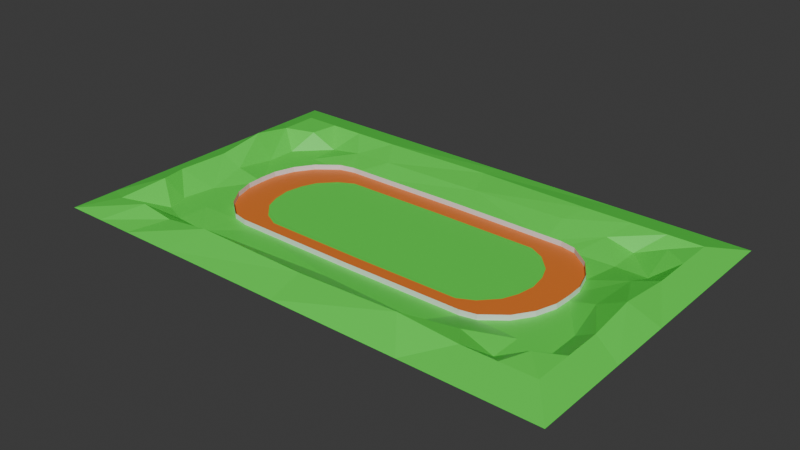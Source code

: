 # Source: Track.blend  (saved by Blender 4.4.32; exported with 4.5.12 LTS)
import bpy
from mathutils import Matrix  # noqa: F401  (used for matrix-valued properties, if any)

bpy.ops.wm.read_factory_settings(use_empty=True)
scene = bpy.context.scene
scene.name = 'Scene'

# ---- collections
col_collection = bpy.data.collections.new('Collection'); scene.collection.children.link(col_collection)

# ---- materials (node trees are filled in below, after node groups)
mat_grass = bpy.data.materials.new('Grass')
mat_track = bpy.data.materials.new('Track')
mat_fence = bpy.data.materials.new('Fence')

# ---- material node trees
mat_grass.use_nodes = True; mat_grass.node_tree.nodes.clear()
_N = mat_grass.node_tree.nodes; _L = mat_grass.node_tree.links
n0 = _N.new('ShaderNodeBsdfPrincipled'); n0.name = 'Principled BSDF'; n0.location = (10, 300)
n0.inputs[0].default_value = (0.09494, 0.8005, 0.07117, 1.0)
n1 = _N.new('ShaderNodeOutputMaterial'); n1.name = 'Material Output'; n1.location = (300, 300)
_L.new(n0.outputs[0], n1.inputs[0])
n1.is_active_output = True
mat_track.use_nodes = True; mat_track.node_tree.nodes.clear()
_N = mat_track.node_tree.nodes; _L = mat_track.node_tree.links
n0 = _N.new('ShaderNodeBsdfPrincipled'); n0.name = 'Principled BSDF'; n0.location = (10, 300)
n0.inputs[0].default_value = (0.8003, 0.1941, 0.02515, 1.0)
n1 = _N.new('ShaderNodeOutputMaterial'); n1.name = 'Material Output'; n1.location = (300, 300)
_L.new(n0.outputs[0], n1.inputs[0])
n1.is_active_output = True
mat_fence.use_nodes = True; mat_fence.node_tree.nodes.clear()
_N = mat_fence.node_tree.nodes; _L = mat_fence.node_tree.links
n0 = _N.new('ShaderNodeBsdfPrincipled'); n0.name = 'Principled BSDF'; n0.location = (10, 300)
n1 = _N.new('ShaderNodeOutputMaterial'); n1.name = 'Material Output'; n1.location = (300, 300)
_L.new(n0.outputs[0], n1.inputs[0])
n1.is_active_output = True

# ---- world
world_world = bpy.data.worlds.new('World'); scene.world = world_world
world_world.use_nodes = True; world_world.node_tree.nodes.clear()
_N = world_world.node_tree.nodes; _L = world_world.node_tree.links
n0 = _N.new('ShaderNodeOutputWorld'); n0.name = 'World Output'; n0.location = (300, 300)
n1 = _N.new('ShaderNodeBackground'); n1.name = 'Background'; n1.location = (10, 300)
n1.inputs[0].default_value = (0.05088, 0.05088, 0.05088, 1.0)
_L.new(n1.outputs[0], n0.inputs[0])
n0.is_active_output = True
world_world.color = (0.05088, 0.05088, 0.05088)
world_world.sun_shadow_jitter_overblur = 0.0

# ---- meshes
me_plane = bpy.data.meshes.new('Plane')
me_plane.from_pydata([(-1.927, 1.897, 0.2912), (-1.7, 1.399, 0.0), (-2.0, -1.724e-08, 0.1203), (-1.321, 1.366, 0.0), (0.05693, 2.018, 0.1478), (-2.7e-08, -1.724e-08, 0.0), (-0.9523, 1.928, 0.1664), (-1.0, -1.724e-08, 0.0), (-1.631, 0.7184, 0.0), (-1.285, 0.6168, 0.0), (-1.7, -1.724e-08, 0.0), (-1.37, -1.724e-08, 0.0), (-2.0, 1.399, 0.0), (-2.0, 0.8031, 0.0), (-2.7e-08, 1.08, 0.0), (-2.7e-08, 1.449, 0.0), (-1.0, 1.064, 0.0), (-1.0, 1.433, 0.0), (-1.7, 2.0, 0.0), (-1.362, 1.973, 0.119), (-1.516, 1.062, 0.0), (-1.343, 0.3359, 0.0), (-1.693, 0.3349, 0.0), (-1.146, 0.9126, 0.0), (-1.173, 1.431, 0.0), (2.0, 2.0, 0.2798), (1.7, 1.399, 0.0), (1.96, -0.08527, 0.1748), (1.321, 1.366, 0.0), (1.0, 2.0, 0.1936), (1.0, -1.724e-08, 0.0), (1.631, 0.7184, 0.0), (1.285, 0.6168, 0.0), (1.7, -1.724e-08, 0.0), (1.37, -1.724e-08, 0.0), (2.0, 1.399, 0.0), (2.0, 0.8031, 0.2163), (1.0, 1.064, 0.0), (1.0, 1.433, 0.0), (1.7, 2.0, 0.0), (1.448, 1.966, 0.1495), (1.516, 1.062, 0.0), (1.343, 0.3359, 0.0), (1.693, 0.3349, 0.0), (1.146, 0.9126, 0.0), (1.173, 1.431, 0.0), (-1.923, -1.829, 0.01153), (-1.7, -1.399, 0.0), (-1.321, -1.366, 0.0), (0.02697, -1.902, 0.0447), (-1.0, -2.0, 0.0), (-1.631, -0.7184, 0.0), (-1.285, -0.6168, 0.0), (-2.0, -1.399, 0.0), (-1.948, -0.7886, -3.394e-07), (-2.7e-08, -1.08, 0.0), (-2.7e-08, -1.449, 0.0), (-1.0, -1.064, 0.0), (-1.0, -1.433, 0.0), (-1.7, -2.0, 0.0), (-1.405, -1.996, -0.04061), (-1.516, -1.062, 0.0), (-1.343, -0.3359, 0.0), (-1.693, -0.3349, 0.0), (-1.146, -0.9126, 0.0), (-1.173, -1.431, 0.0), (2.0, -2.0, 0.3506), (1.7, -1.399, 0.0), (1.321, -1.366, 0.0), (1.005, -2.02, 0.05918), (1.631, -0.7184, 0.0), (1.285, -0.6168, 0.0), (2.0, -1.399, 0.0), (2.0, -0.8031, 0.0), (1.0, -1.064, 0.0), (1.0, -1.433, 0.0), (1.7, -2.0, 0.0), (1.4, -2.0, 0.2226), (1.516, -1.062, 0.0), (1.343, -0.3359, 0.0), (1.693, -0.3349, 0.0), (1.146, -0.9126, 0.0), (1.173, -1.431, 0.0), (-2.216, 2.429, 0.3), (-2.216, -1.817e-08, 0.3), (-0.05637, 2.597, 0.2306), (-1.108, 2.429, 0.3), (-2.216, 1.699, 0.3), (-2.212, 0.9133, 0.4378), (-1.883, 2.429, 0.3), (-1.551, 2.429, 0.3), (2.216, 2.429, 0.3), (2.206, -0.05743, 0.3999), (1.108, 2.429, 0.3), (2.216, 1.699, 0.3), (2.216, 0.9753, 0.3), (1.883, 2.429, 0.3), (1.551, 2.429, 0.3), (-2.233, -2.417, 0.2388), (-0.002271, -2.455, 0.333), (-1.103, -2.447, 0.366), (-2.164, -1.534, 0.3515), (-2.255, -0.9808, 0.2882), (-1.881, -2.445, 0.3418), (-1.561, -2.442, 0.2461), (2.216, -2.429, 0.3), (1.009, -2.495, 0.4342), (2.216, -1.699, 0.3), (2.216, -0.9753, 0.3), (1.883, -2.429, 0.3), (1.551, -2.429, 0.3), (-2.484, 3.09, 0.1351), (-2.484, -3.989e-08, 0.1351), (-3.673e-08, 3.09, 0.1351), (-1.242, 3.09, 0.1351), (-2.484, 2.162, 0.1351), (-2.484, 1.241, 0.1351), (-2.111, 3.09, 0.1351), (-1.739, 3.09, 0.1351), (2.484, 3.09, 0.1351), (2.484, -3.989e-08, 0.1351), (1.242, 3.09, 0.1351), (2.484, 2.162, 0.1351), (2.484, 1.241, 0.1351), (2.111, 3.09, 0.1351), (1.739, 3.09, 0.1351), (-2.484, -3.09, 0.1351), (-3.673e-08, -3.09, 0.1351), (-1.242, -3.09, 0.1351), (-2.484, -2.162, 0.1351), (-2.484, -1.241, 0.1351), (-2.111, -3.09, 0.1351), (-1.739, -3.09, 0.1351), (2.484, -3.09, 0.1351), (1.242, -3.09, 0.1351), (2.484, -2.162, 0.1351), (2.484, -1.241, 0.1351), (2.111, -3.09, 0.1351), (1.739, -3.09, 0.1351), (-1.321, 1.366, 0.1), (-1.631, 0.7184, 0.1), (-1.7, -1.724e-08, 0.1), (-2.7e-08, 1.449, 0.1), (-1.0, 1.433, 0.1), (-1.516, 1.062, 0.1), (-1.693, 0.3349, 0.1), (-1.173, 1.431, 0.1), (1.321, 1.366, 0.1), (1.631, 0.7184, 0.1), (1.7, -1.724e-08, 0.1), (1.0, 1.433, 0.1), (1.516, 1.062, 0.1), (1.693, 0.3349, 0.1), (1.173, 1.431, 0.1), (-1.321, -1.366, 0.1), (-1.631, -0.7184, 0.1), (-2.7e-08, -1.449, 0.1), (-1.0, -1.433, 0.1), (-1.516, -1.062, 0.1), (-1.693, -0.3349, 0.1), (-1.173, -1.431, 0.1), (1.321, -1.366, 0.1), (1.631, -0.7184, 0.1), (1.0, -1.433, 0.1), (1.516, -1.062, 0.1), (1.693, -0.3349, 0.1), (1.173, -1.431, 0.1)], [], [(1, 3, 19, 18), (17, 15, 4, 6), (3, 24, 17, 6, 19), (10, 11, 21, 22), (2, 10, 22, 8, 13), (13, 8, 1, 12), (11, 7, 16, 23, 9, 21), (9, 23, 24, 3), (7, 5, 14, 16), (16, 14, 15, 17), (12, 1, 18, 0), (8, 9, 20), (3, 1, 20), (20, 1, 8), (20, 9, 3), (22, 21, 9, 8), (24, 23, 16, 17), (26, 39, 40, 28), (38, 29, 4, 15), (28, 40, 29, 38, 45), (33, 43, 42, 34), (27, 36, 31, 43, 33), (36, 35, 26, 31), (34, 42, 32, 44, 37, 30), (32, 28, 45, 44), (30, 37, 14, 5), (37, 38, 15, 14), (35, 25, 39, 26), (31, 41, 32), (28, 41, 26), (41, 31, 26), (41, 28, 32), (43, 31, 32, 42), (45, 38, 37, 44), (47, 59, 60, 48), (58, 50, 49, 56), (48, 60, 50, 58, 65), (10, 63, 62, 11), (2, 54, 51, 63, 10), (54, 53, 47, 51), (11, 62, 52, 64, 57, 7), (52, 48, 65, 64), (7, 57, 55, 5), (57, 58, 56, 55), (53, 46, 59, 47), (51, 61, 52), (48, 61, 47), (61, 51, 47), (61, 48, 52), (63, 51, 52, 62), (65, 58, 57, 64), (67, 68, 77, 76), (75, 56, 49, 69), (68, 82, 75, 69, 77), (33, 34, 79, 80), (27, 33, 80, 70, 73), (73, 70, 67, 72), (34, 30, 74, 81, 71, 79), (71, 81, 82, 68), (30, 5, 55, 74), (74, 55, 56, 75), (72, 67, 76, 66), (70, 71, 78), (68, 67, 78), (78, 67, 70), (78, 71, 68), (80, 79, 71, 70), (82, 81, 74, 75), (50, 60, 104, 100), (4, 29, 93, 85), (6, 4, 85, 86), (72, 66, 105, 107), (40, 39, 96, 97), (73, 72, 107, 108), (29, 40, 97, 93), (18, 19, 90, 89), (66, 76, 109, 105), (19, 6, 86, 90), (27, 73, 108, 92), (46, 53, 101, 98), (76, 77, 110, 109), (53, 54, 102, 101), (59, 46, 98, 103), (77, 69, 106, 110), (69, 49, 99, 106), (54, 2, 84, 102), (0, 18, 89, 83), (25, 35, 94, 91), (12, 0, 83, 87), (39, 25, 91, 96), (2, 13, 88, 84), (35, 36, 95, 94), (13, 12, 87, 88), (36, 27, 92, 95), (49, 50, 100, 99), (60, 59, 103, 104), (98, 101, 129, 126), (88, 87, 115, 116), (101, 102, 130, 129), (89, 90, 118, 117), (104, 103, 131, 132), (90, 86, 114, 118), (100, 104, 132, 128), (96, 91, 119, 124), (105, 109, 137, 133), (95, 92, 120, 123), (92, 108, 136, 120), (85, 93, 121, 113), (106, 99, 127, 134), (91, 94, 122, 119), (107, 105, 133, 135), (94, 95, 123, 122), (108, 107, 135, 136), (97, 96, 124, 125), (109, 110, 138, 137), (93, 97, 125, 121), (83, 89, 117, 111), (110, 106, 134, 138), (103, 98, 126, 131), (84, 88, 116, 112), (102, 84, 112, 130), (86, 85, 113, 114), (99, 100, 128, 127), (87, 83, 111, 115), (22, 8, 140, 145), (51, 61, 158, 155), (82, 75, 163, 166), (17, 15, 142, 143), (28, 41, 151, 147), (31, 41, 151, 148), (10, 63, 159, 141), (75, 56, 156, 163), (65, 48, 154, 160), (20, 3, 139, 144), (20, 8, 140, 144), (80, 70, 162, 165), (45, 28, 147, 153), (78, 68, 161, 164), (58, 65, 160, 157), (78, 70, 162, 164), (33, 43, 152, 149), (3, 24, 146, 139), (22, 10, 141, 145), (51, 63, 159, 155), (38, 45, 153, 150), (56, 58, 157, 156), (80, 33, 149, 165), (68, 82, 166, 161), (48, 61, 158, 154), (24, 17, 143, 146), (15, 38, 150, 142), (31, 43, 152, 148)])
me_plane.polygons.foreach_set('material_index', [0, 0, 0, 1, 0, 0, 0, 1, 0, 1, 0, 1, 0, 0, 1, 1, 1, 0, 0, 0, 1, 0, 0, 0, 1, 0, 1, 0, 1, 0, 0, 1, 1, 1, 0, 0, 0, 1, 0, 0, 0, 1, 0, 1, 0, 1, 0, 0, 1, 1, 1, 0, 0, 0, 1, 0, 0, 0, 1, 0, 1, 0, 1, 0, 0, 1, 1, 1, 0, 0, 0, 0, 0, 0, 0, 0, 0, 0, 0, 0, 0, 0, 0, 0, 0, 0, 0, 0, 0, 0, 0, 0, 0, 0, 0, 0, 0, 0, 0, 0, 0, 0, 0, 0, 0, 0, 0, 0, 0, 0, 0, 0, 0, 0, 0, 0, 0, 0, 0, 0, 0, 0, 0, 0, 2, 2, 2, 2, 2, 2, 2, 2, 2, 2, 2, 2, 2, 2, 2, 2, 2, 2, 2, 2, 2, 2, 2, 2, 2, 2, 2, 2])
_uv = me_plane.uv_layers.new(name='UVMap')
_uv.uv.foreach_set('vector', [8.445, -2.7, 6.665, -2.622, 6.857, -4.049, 8.445, -4.113, 5.154, -2.78, 0.4503, -2.816, 0.1825, -4.155, 4.93, -3.944, 6.665, -2.622, 5.967, -2.776, 5.154, -2.78, 4.93, -3.944, 6.857, -4.049, 8.445, 0.5908, 6.893, 0.5908, 6.766, -0.1993, 8.414, -0.197, 9.858, 0.5908, 8.445, 0.5908, 8.414, -0.197, 8.12, -1.099, 9.858, -1.298, 9.858, -1.298, 8.12, -1.099, 8.445, -2.7, 9.858, -2.7, 6.893, 0.5908, 5.154, 0.5908, 5.154, -1.912, 5.843, -1.556, 6.495, -0.86, 6.766, -0.1993, 6.495, -0.86, 5.843, -1.556, 5.967, -2.776, 6.665, -2.622, 5.154, 0.5908, 0.4503, 0.5908, 0.4503, -1.949, 5.154, -1.912, 5.154, -1.912, 0.4503, -1.949, 0.4503, -2.816, 5.154, -2.78, 9.858, -2.7, 8.445, -2.7, 8.445, -4.113, 9.513, -3.87, 8.12, -1.099, 6.495, -0.86, 7.582, -1.907, 6.665, -2.622, 8.445, -2.7, 7.582, -1.907, 7.582, -1.907, 8.445, -2.7, 8.12, -1.099, 7.582, -1.907, 6.495, -0.86, 6.665, -2.622, 8.414, -0.197, 6.766, -0.1993, 6.495, -0.86, 8.12, -1.099, 5.967, -2.776, 5.843, -1.556, 5.154, -1.912, 5.154, -2.78, -7.544, -2.7, -7.544, -4.113, -6.363, -4.032, -5.765, -2.622, -4.254, -2.78, -4.254, -4.113, 0.1825, -4.155, 0.4503, -2.816, -5.765, -2.622, -6.363, -4.032, -4.254, -4.113, -4.254, -2.78, -5.067, -2.776, -7.544, 0.5908, -7.513, -0.197, -5.865, -0.1993, -5.993, 0.5908, -8.772, 0.7913, -8.958, -1.298, -7.22, -1.099, -7.513, -0.197, -7.544, 0.5908, -8.958, -1.298, -8.958, -2.7, -7.544, -2.7, -7.22, -1.099, -5.993, 0.5908, -5.865, -0.1993, -5.595, -0.86, -4.942, -1.556, -4.254, -1.912, -4.254, 0.5908, -5.595, -0.86, -5.765, -2.622, -5.067, -2.776, -4.942, -1.556, -4.254, 0.5908, -4.254, -1.912, 0.4503, -1.949, 0.4503, 0.5908, -4.254, -1.912, -4.254, -2.78, 0.4503, -2.816, 0.4503, -1.949, -8.958, -2.7, -8.958, -4.113, -7.544, -4.113, -7.544, -2.7, -7.22, -1.099, -6.682, -1.907, -5.595, -0.86, -5.765, -2.622, -6.682, -1.907, -7.544, -2.7, -6.682, -1.907, -7.22, -1.099, -7.544, -2.7, -6.682, -1.907, -5.765, -2.622, -5.595, -0.86, -7.513, -0.197, -7.22, -1.099, -5.595, -0.86, -5.865, -0.1993, -5.067, -2.776, -4.254, -2.78, -4.254, -1.912, -4.942, -1.556, 8.445, 3.882, 8.445, 5.295, 7.058, 5.286, 6.665, 3.803, 5.154, 3.961, 5.154, 5.295, 0.3234, 5.063, 0.4503, 3.998, 6.665, 3.803, 7.058, 5.286, 5.154, 5.295, 5.154, 3.961, 5.967, 3.957, 8.445, 0.5908, 8.414, 1.379, 6.766, 1.381, 6.893, 0.5908, 9.858, 0.5908, 9.616, 2.445, 8.12, 2.28, 8.414, 1.379, 8.445, 0.5908, 9.616, 2.445, 9.858, 3.882, 8.445, 3.882, 8.12, 2.28, 6.893, 0.5908, 6.766, 1.381, 6.495, 2.041, 5.843, 2.737, 5.154, 3.094, 5.154, 0.5908, 6.495, 2.041, 6.665, 3.803, 5.967, 3.957, 5.843, 2.737, 5.154, 0.5908, 5.154, 3.094, 0.4503, 3.13, 0.4503, 0.5908, 5.154, 3.094, 5.154, 3.961, 0.4503, 3.998, 0.4503, 3.13, 9.858, 3.882, 9.496, 4.892, 8.445, 5.295, 8.445, 3.882, 8.12, 2.28, 7.582, 3.089, 6.495, 2.041, 6.665, 3.803, 7.582, 3.089, 8.445, 3.882, 7.582, 3.089, 8.12, 2.28, 8.445, 3.882, 7.582, 3.089, 6.665, 3.803, 6.495, 2.041, 8.414, 1.379, 8.12, 2.28, 6.495, 2.041, 6.766, 1.381, 5.967, 3.957, 5.154, 3.961, 5.154, 3.094, 5.843, 2.737, -7.544, 3.882, -5.765, 3.803, -6.137, 5.295, -7.544, 5.295, -4.254, 3.961, 0.4503, 3.998, 0.3234, 5.063, -4.276, 5.343, -5.765, 3.803, -5.067, 3.957, -4.254, 3.961, -4.276, 5.343, -6.137, 5.295, -7.544, 0.5908, -5.993, 0.5908, -5.865, 1.381, -7.513, 1.379, -8.772, 0.7913, -7.544, 0.5908, -7.513, 1.379, -7.22, 2.28, -8.958, 2.48, -8.958, 2.48, -7.22, 2.28, -7.544, 3.882, -8.958, 3.882, -5.993, 0.5908, -4.254, 0.5908, -4.254, 3.094, -4.942, 2.737, -5.595, 2.041, -5.865, 1.381, -5.595, 2.041, -4.942, 2.737, -5.067, 3.957, -5.765, 3.803, -4.254, 0.5908, 0.4503, 0.5908, 0.4503, 3.13, -4.254, 3.094, -4.254, 3.094, 0.4503, 3.13, 0.4503, 3.998, -4.254, 3.961, -8.958, 3.882, -7.544, 3.882, -7.544, 5.295, -8.958, 5.295, -7.22, 2.28, -5.595, 2.041, -6.682, 3.089, -5.765, 3.803, -7.544, 3.882, -6.682, 3.089, -6.682, 3.089, -7.544, 3.882, -7.22, 2.28, -6.682, 3.089, -5.595, 2.041, -5.765, 3.803, -7.513, 1.379, -5.865, 1.381, -5.595, 2.041, -7.22, 2.28, -5.067, 3.957, -4.942, 2.737, -4.254, 3.094, -4.254, 3.961, 5.154, 5.295, 7.058, 5.286, 7.795, 6.334, 5.639, 6.346, 0.1825, -4.155, -4.254, -4.113, -4.762, -5.122, 0.7154, -5.517, 4.93, -3.944, 0.1825, -4.155, 0.7154, -5.517, 5.662, -5.122, -8.958, 3.882, -8.958, 5.295, -9.973, 6.303, -9.973, 4.587, -6.363, -4.032, -7.544, -4.113, -8.408, -5.122, -6.848, -5.122, -8.958, 2.48, -8.958, 3.882, -9.973, 4.587, -9.973, 2.885, -4.254, -4.113, -6.363, -4.032, -6.848, -5.122, -4.762, -5.122, 8.445, -4.113, 6.857, -4.049, 7.748, -5.122, 9.308, -5.122, -8.958, 5.295, -7.544, 5.295, -8.408, 6.303, -9.973, 6.303, 6.857, -4.049, 4.93, -3.944, 5.662, -5.122, 7.748, -5.122, -8.772, 0.7913, -8.958, 2.48, -9.973, 2.885, -9.928, 0.7258, 9.496, 4.892, 9.858, 3.882, 10.63, 4.2, 10.95, 6.275, -7.544, 5.295, -6.137, 5.295, -6.848, 6.303, -8.408, 6.303, 9.858, 3.882, 9.616, 2.445, 11.06, 2.898, 10.63, 4.2, 8.445, 5.295, 9.496, 4.892, 10.95, 6.275, 9.298, 6.34, -6.137, 5.295, -4.276, 5.343, -4.297, 6.458, -6.848, 6.303, -4.276, 5.343, 0.3234, 5.063, 0.461, 6.365, -4.297, 6.458, 9.616, 2.445, 9.858, 0.5908, 10.87, 0.5908, 11.06, 2.898, 9.513, -3.87, 8.445, -4.113, 9.308, -5.122, 10.87, -5.122, -8.958, -4.113, -8.958, -2.7, -9.973, -3.406, -9.973, -5.122, 9.858, -2.7, 9.513, -3.87, 10.87, -5.122, 10.87, -3.406, -7.544, -4.113, -8.958, -4.113, -9.973, -5.122, -8.408, -5.122, 9.858, 0.5908, 9.858, -1.298, 10.85, -1.557, 10.87, 0.5908, -8.958, -2.7, -8.958, -1.298, -9.973, -1.703, -9.973, -3.406, 9.858, -1.298, 9.858, -2.7, 10.87, -3.406, 10.85, -1.557, -8.958, -1.298, -8.772, 0.7913, -9.928, 0.7258, -9.973, -1.703, 0.3234, 5.063, 5.154, 5.295, 5.639, 6.346, 0.461, 6.365, 7.058, 5.286, 8.445, 5.295, 9.298, 6.34, 7.795, 6.334, 10.95, 6.275, 10.63, 4.2, 12.13, 5.676, 12.13, 7.859, 10.85, -1.557, 10.87, -3.406, 12.13, -4.494, 12.13, -2.328, 10.63, 4.2, 11.06, 2.898, 12.13, 3.509, 12.13, 5.676, 9.308, -5.122, 7.748, -5.122, 8.63, -6.678, 10.38, -6.678, 7.795, 6.334, 9.298, 6.34, 10.38, 7.859, 8.63, 7.859, 7.748, -5.122, 5.662, -5.122, 6.292, -6.678, 8.63, -6.678, 5.639, 6.346, 7.795, 6.334, 8.63, 7.859, 6.292, 7.859, -8.408, -5.122, -9.973, -5.122, -11.23, -6.678, -9.478, -6.678, -9.973, 6.303, -8.408, 6.303, -9.478, 7.859, -11.23, 7.859, -9.973, -1.703, -9.928, 0.7258, -11.23, 0.5908, -11.23, -2.328, -9.928, 0.7258, -9.973, 2.885, -11.23, 3.509, -11.23, 0.5908, 0.7154, -5.517, -4.762, -5.122, -5.391, -6.678, 0.4503, -6.678, -4.297, 6.458, 0.461, 6.365, 0.4503, 7.859, -5.391, 7.859, -9.973, -5.122, -9.973, -3.406, -11.23, -4.494, -11.23, -6.678, -9.973, 4.587, -9.973, 6.303, -11.23, 7.859, -11.23, 5.676, -9.973, -3.406, -9.973, -1.703, -11.23, -2.328, -11.23, -4.494, -9.973, 2.885, -9.973, 4.587, -11.23, 5.676, -11.23, 3.509, -6.848, -5.122, -8.408, -5.122, -9.478, -6.678, -7.73, -6.678, -8.408, 6.303, -6.848, 6.303, -7.73, 7.859, -9.478, 7.859, -4.762, -5.122, -6.848, -5.122, -7.73, -6.678, -5.391, -6.678, 10.87, -5.122, 9.308, -5.122, 10.38, -6.678, 12.13, -6.678, -6.848, 6.303, -4.297, 6.458, -5.391, 7.859, -7.73, 7.859, 9.298, 6.34, 10.95, 6.275, 12.13, 7.859, 10.38, 7.859, 10.87, 0.5908, 10.85, -1.557, 12.13, -2.328, 12.13, 0.5908, 11.06, 2.898, 10.87, 0.5908, 12.13, 0.5908, 12.13, 3.509, 5.662, -5.122, 0.7154, -5.517, 0.4503, -6.678, 6.292, -6.678, 0.461, 6.365, 5.639, 6.346, 6.292, 7.859, 0.4503, 7.859, 10.87, -3.406, 10.87, -5.122, 12.13, -6.678, 12.13, -4.494, -25.71, -2.152e-05, -21.63, -2.176e-05, -21.63, 0.8358, -25.71, 0.8358, -36.83, -2.074e-05, -40.64, -1.49e-05, -40.64, 0.8358, -36.83, 0.8358, 46.15, -3.758e-05, 47.96, -3.773e-05, 47.96, 0.8358, 46.15, 0.8358, -10.51, -2.256e-05, 0.004502, -2.882e-05, 0.004502, 0.8358, -10.51, 0.8358, 14.04, -2.98e-05, 17.83, -3.004e-05, 17.83, 0.8358, 14.04, 0.8358, 21.63, -3.037e-05, 17.83, -3.004e-05, 17.83, 0.8358, 21.63, 0.8358, -29.23, -2.125e-05, -32.75, -2.101e-05, -32.75, 0.8358, -29.23, 0.8358, 47.96, -3.773e-05, 58.47, -3.844e-05, 58.47, 0.8358, 47.96, 0.8358, -46.14, -1.454e-05, -44.43, -1.469e-05, -44.43, 0.8358, -46.14, 0.8358, -17.82, -2.205e-05, -14.03, -2.232e-05, -14.03, 0.8358, -17.82, 0.8358, -17.82, -2.205e-05, -21.63, -2.176e-05, -21.63, 0.8358, -17.82, 0.8358, 32.76, -3.111e-05, 36.84, -3.693e-05, 36.84, 0.8358, 32.76, 0.8358, 12.33, -2.968e-05, 14.04, -2.98e-05, 14.04, 0.8358, 12.33, 0.8358, 40.65, -3.722e-05, 44.44, -3.743e-05, 44.44, 0.8358, 40.65, 0.8358, -47.95, -1.439e-05, -46.14, -1.454e-05, -46.14, 0.8358, -47.95, 0.8358, 40.65, -3.722e-05, 36.84, -3.693e-05, 36.84, 0.8358, 40.65, 0.8358, 29.24, -3.088e-05, 25.72, -3.061e-05, 25.72, 0.8358, 29.24, 0.8358, -14.03, -2.232e-05, -12.32, -2.241e-05, -12.32, 0.8358, -14.03, 0.8358, -25.71, -2.152e-05, -29.23, -2.125e-05, -29.23, 0.8358, -25.71, 0.8358, -36.83, -2.074e-05, -32.75, -2.101e-05, -32.75, 0.8358, -36.83, 0.8358, 10.51, -2.953e-05, 12.33, -2.968e-05, 12.33, 0.8358, 10.51, 0.8358, -58.46, -1.368e-05, -47.95, -1.439e-05, -47.95, 0.8358, -58.46, 0.8358, 32.76, -3.111e-05, 29.24, -3.088e-05, 29.24, 0.8358, 32.76, 0.8358, 44.44, -3.743e-05, 46.15, -3.758e-05, 46.15, 0.8358, 44.44, 0.8358, -44.43, -1.469e-05, -40.64, -1.49e-05, -40.64, 0.8358, -44.43, 0.8358, -12.32, -2.241e-05, -10.51, -2.256e-05, -10.51, 0.8358, -12.32, 0.8358, 0.004502, -2.882e-05, 10.51, -2.953e-05, 10.51, 0.8358, 0.004502, 0.8358, 21.63, -3.037e-05, 25.72, -3.061e-05, 25.72, 0.8358, 21.63, 0.8358])
me_plane.materials.append(mat_grass)
me_plane.materials.append(mat_track)
me_plane.materials.append(mat_fence)
me_plane.update()

# ---- objects
ob_plane = bpy.data.objects.new('Plane', me_plane)
ob_empty = bpy.data.objects.new('Empty', None)

# ---- transforms, parenting, visibility, modifiers, constraints
ob_plane.location = (0.0, 0.0, 0.0)
ob_plane.scale = (20.0, 10.0, 10.0)
ob_empty.location = (0.0, -1.024, 0.0)
ob_empty.scale = (8.361, 8.361, 8.361)
ob_empty.empty_display_type = 'IMAGE'
ob_empty.empty_display_size = 5.0

# ---- collection membership
col_collection.objects.link(ob_plane)
col_collection.objects.link(ob_empty)

# ---- scene / render settings (as saved in the file)
scene.frame_start = 1; scene.frame_end = 250; scene.frame_set(18)
scene.render.engine = 'BLENDER_EEVEE_NEXT'
bpy.context.view_layer.update()

# ---- added for rendering (the .blend has no active camera and no usable light): camera, sun
cam_auto = bpy.data.cameras.new('AutoCamera')
cam_auto.lens = 50.0
cam_auto.sensor_width = 36.0
cam_auto.clip_end = 1901.51
ob_auto_camera = bpy.data.objects.new('AutoCamera', cam_auto)
scene.collection.objects.link(ob_auto_camera)
ob_auto_camera.location = (108.349, -130.018, 88.6649)
ob_auto_camera.rotation_euler = (1.09748, -7.21219e-08, 0.694738)
scene.camera = ob_auto_camera
light_auto_sun = bpy.data.lights.new('AutoSun', 'SUN')
light_auto_sun.energy = 3.0
light_auto_sun.angle = 0.0523599
ob_auto_sun = bpy.data.objects.new('AutoSun', light_auto_sun)
scene.collection.objects.link(ob_auto_sun)
ob_auto_sun.rotation_euler = (0.872665, 0.174533, 0.523599)
bpy.context.view_layer.update()
